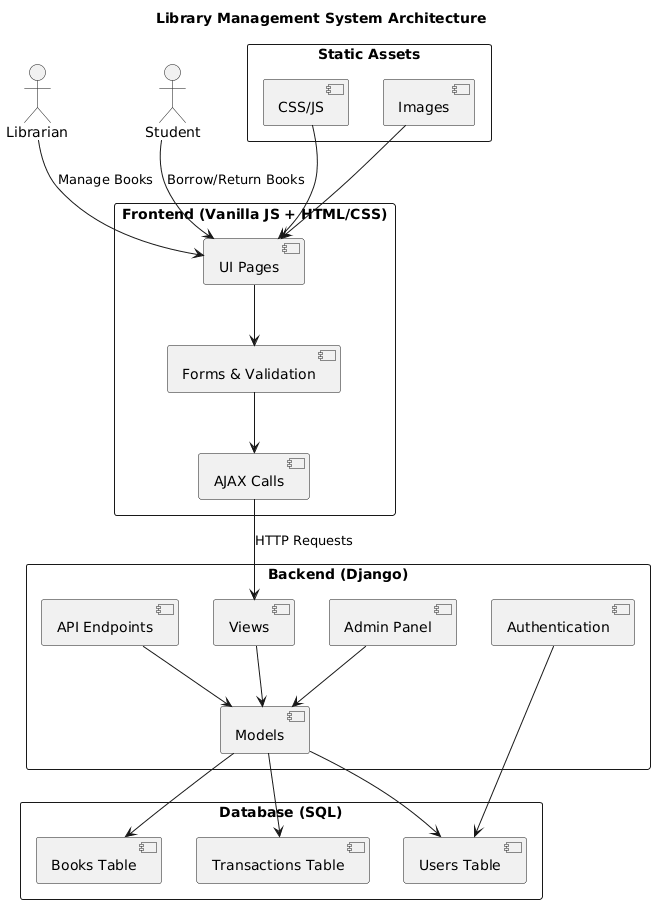

The diagram above was rendered by PlantUML. Its source (embedded in the PNG):
@startuml
title Library Management System Architecture

actor Librarian
actor Student

rectangle "Frontend (Vanilla JS + HTML/CSS)" {
  component "UI Pages" as UI
  component "Forms & Validation" as Forms
  component "AJAX Calls" as Ajax
}

rectangle "Backend (Django)" {
  component "Views" as Views
  component "Models" as Models
  component "Admin Panel" as Admin
  component "Authentication" as Auth
  component "API Endpoints" as API
}

rectangle "Database (SQL)" {
  component "Books Table" as Books
  component "Users Table" as Users
  component "Transactions Table" as Transactions
}

rectangle "Static Assets" {
  component "CSS/JS" as Static
  component "Images" as Images
}

Librarian --> UI : Manage Books
Student --> UI : Borrow/Return Books

UI --> Forms
Forms --> Ajax
Ajax --> Views : HTTP Requests
Views --> Models
Models --> Books
Models --> Users
Models --> Transactions

Auth --> Users
Admin --> Models
API --> Models

Static --> UI
Images --> UI
@enduml